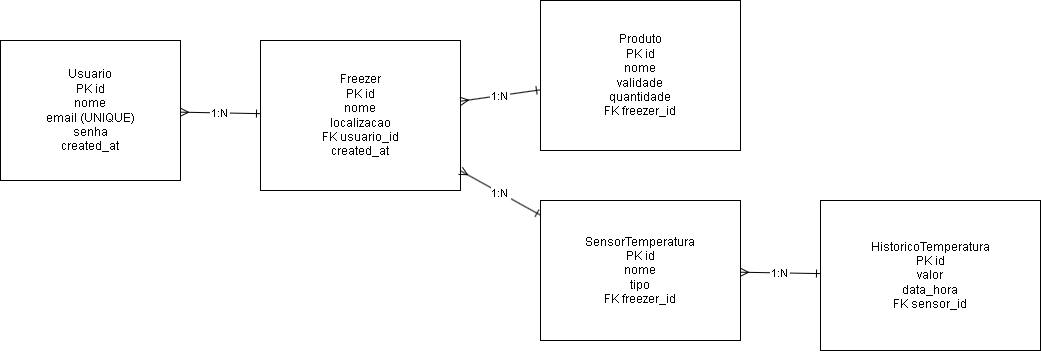

The diagram above was exported from draw.io. Its source (the exported page's mxGraphModel, read from the mxfile embedded in the PNG):
<mxGraphModel dx="1276" dy="786" grid="1" gridSize="10" guides="1" tooltips="1" connect="1" arrows="1" fold="1" page="1" pageScale="1" pageWidth="827" pageHeight="1169" math="0" shadow="0">
  <root>
    <mxCell id="0" />
    <mxCell id="1" parent="0" />
    <mxCell id="usuario" parent="1" style="shape=rectangle;whiteSpace=wrap;html=1;" value="Usuario&#10;PK id&#10;nome&#10;email (UNIQUE)&#10;senha&#10;created_at" vertex="1">
      <mxGeometry height="140" width="180" x="40" y="60" as="geometry" />
    </mxCell>
    <mxCell id="freezer" parent="1" style="shape=rectangle;whiteSpace=wrap;html=1;" value="Freezer&#10;PK id&#10;nome&#10;localizacao&#10;FK usuario_id&#10;created_at" vertex="1">
      <mxGeometry height="150" width="200" x="300" y="60" as="geometry" />
    </mxCell>
    <mxCell id="produto" parent="1" style="shape=rectangle;whiteSpace=wrap;html=1;" value="Produto&#10;PK id&#10;nome&#10;validade&#10;quantidade&#10;FK freezer_id" vertex="1">
      <mxGeometry height="150" width="200" x="580" y="20" as="geometry" />
    </mxCell>
    <mxCell id="sensor" parent="1" style="shape=rectangle;whiteSpace=wrap;html=1;" value="SensorTemperatura&#10;PK id&#10;nome&#10;tipo&#10;FK freezer_id" vertex="1">
      <mxGeometry height="140" width="200" x="580" y="220" as="geometry" />
    </mxCell>
    <mxCell id="historico" parent="1" style="shape=rectangle;whiteSpace=wrap;html=1;" value="HistoricoTemperatura&#10;PK id&#10;valor&#10;data_hora&#10;FK sensor_id" vertex="1">
      <mxGeometry height="150" width="220" x="860" y="220" as="geometry" />
    </mxCell>
    <mxCell id="r1" edge="1" parent="1" source="usuario" style="endArrow=ERone;startArrow=ERmany;" target="freezer" value="1:N">
      <mxGeometry relative="1" as="geometry" />
    </mxCell>
    <mxCell id="r2" edge="1" parent="1" source="freezer" style="endArrow=ERone;startArrow=ERmany;" target="produto" value="1:N">
      <mxGeometry relative="1" as="geometry" />
    </mxCell>
    <mxCell id="r3" edge="1" parent="1" source="freezer" style="endArrow=ERone;startArrow=ERmany;" target="sensor" value="1:N">
      <mxGeometry relative="1" as="geometry" />
    </mxCell>
    <mxCell id="r4" edge="1" parent="1" source="sensor" style="endArrow=ERone;startArrow=ERmany;" target="historico" value="1:N">
      <mxGeometry relative="1" as="geometry" />
    </mxCell>
  </root>
</mxGraphModel>